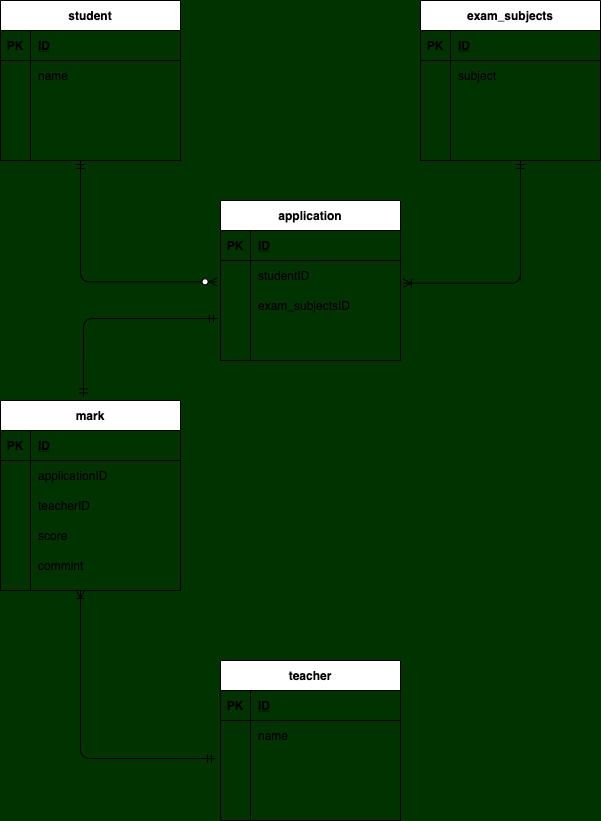

The diagram above was exported from draw.io. Its source (the exported page's mxGraphModel, read from the mxfile embedded in the PNG):
<mxGraphModel dx="239" dy="680" grid="1" gridSize="10" guides="1" tooltips="1" connect="1" arrows="1" fold="1" page="1" pageScale="1" pageWidth="827" pageHeight="1169" background="#003300" math="0" shadow="0">
  <root>
    <mxCell id="0" />
    <mxCell id="1" parent="0" />
    <mxCell id="84" value="student" style="shape=table;startSize=30;container=1;collapsible=1;childLayout=tableLayout;fixedRows=1;rowLines=0;fontStyle=1;align=center;resizeLast=1;" parent="1" vertex="1">
      <mxGeometry x="40" y="200" width="180" height="160" as="geometry" />
    </mxCell>
    <mxCell id="85" value="" style="shape=partialRectangle;collapsible=0;dropTarget=0;pointerEvents=0;fillColor=none;top=0;left=0;bottom=1;right=0;points=[[0,0.5],[1,0.5]];portConstraint=eastwest;" parent="84" vertex="1">
      <mxGeometry y="30" width="180" height="30" as="geometry" />
    </mxCell>
    <mxCell id="86" value="PK" style="shape=partialRectangle;connectable=0;fillColor=none;top=0;left=0;bottom=0;right=0;fontStyle=1;overflow=hidden;" parent="85" vertex="1">
      <mxGeometry width="30" height="30" as="geometry" />
    </mxCell>
    <mxCell id="87" value="ID" style="shape=partialRectangle;connectable=0;fillColor=none;top=0;left=0;bottom=0;right=0;align=left;spacingLeft=6;fontStyle=5;overflow=hidden;" parent="85" vertex="1">
      <mxGeometry x="30" width="150" height="30" as="geometry" />
    </mxCell>
    <mxCell id="88" value="" style="shape=partialRectangle;collapsible=0;dropTarget=0;pointerEvents=0;fillColor=none;top=0;left=0;bottom=0;right=0;points=[[0,0.5],[1,0.5]];portConstraint=eastwest;" parent="84" vertex="1">
      <mxGeometry y="60" width="180" height="30" as="geometry" />
    </mxCell>
    <mxCell id="89" value="" style="shape=partialRectangle;connectable=0;fillColor=none;top=0;left=0;bottom=0;right=0;editable=1;overflow=hidden;" parent="88" vertex="1">
      <mxGeometry width="30" height="30" as="geometry" />
    </mxCell>
    <mxCell id="90" value="name" style="shape=partialRectangle;connectable=0;fillColor=none;top=0;left=0;bottom=0;right=0;align=left;spacingLeft=6;overflow=hidden;" parent="88" vertex="1">
      <mxGeometry x="30" width="150" height="30" as="geometry" />
    </mxCell>
    <mxCell id="91" value="" style="shape=partialRectangle;collapsible=0;dropTarget=0;pointerEvents=0;fillColor=none;top=0;left=0;bottom=0;right=0;points=[[0,0.5],[1,0.5]];portConstraint=eastwest;" parent="84" vertex="1">
      <mxGeometry y="90" width="180" height="30" as="geometry" />
    </mxCell>
    <mxCell id="92" value="" style="shape=partialRectangle;connectable=0;fillColor=none;top=0;left=0;bottom=0;right=0;editable=1;overflow=hidden;" parent="91" vertex="1">
      <mxGeometry width="30" height="30" as="geometry" />
    </mxCell>
    <mxCell id="93" value="" style="shape=partialRectangle;connectable=0;fillColor=none;top=0;left=0;bottom=0;right=0;align=left;spacingLeft=6;overflow=hidden;" parent="91" vertex="1">
      <mxGeometry x="30" width="150" height="30" as="geometry" />
    </mxCell>
    <mxCell id="94" value="" style="shape=partialRectangle;collapsible=0;dropTarget=0;pointerEvents=0;fillColor=none;top=0;left=0;bottom=0;right=0;points=[[0,0.5],[1,0.5]];portConstraint=eastwest;" parent="84" vertex="1">
      <mxGeometry y="120" width="180" height="30" as="geometry" />
    </mxCell>
    <mxCell id="95" value="" style="shape=partialRectangle;connectable=0;fillColor=none;top=0;left=0;bottom=0;right=0;editable=1;overflow=hidden;" parent="94" vertex="1">
      <mxGeometry width="30" height="30" as="geometry" />
    </mxCell>
    <mxCell id="96" value="" style="shape=partialRectangle;connectable=0;fillColor=none;top=0;left=0;bottom=0;right=0;align=left;spacingLeft=6;overflow=hidden;" parent="94" vertex="1">
      <mxGeometry x="30" width="150" height="30" as="geometry" />
    </mxCell>
    <mxCell id="97" value="exam_subjects" style="shape=table;startSize=30;container=1;collapsible=1;childLayout=tableLayout;fixedRows=1;rowLines=0;fontStyle=1;align=center;resizeLast=1;" parent="1" vertex="1">
      <mxGeometry x="460" y="200" width="180" height="160" as="geometry" />
    </mxCell>
    <mxCell id="98" value="" style="shape=partialRectangle;collapsible=0;dropTarget=0;pointerEvents=0;fillColor=none;top=0;left=0;bottom=1;right=0;points=[[0,0.5],[1,0.5]];portConstraint=eastwest;" parent="97" vertex="1">
      <mxGeometry y="30" width="180" height="30" as="geometry" />
    </mxCell>
    <mxCell id="99" value="PK" style="shape=partialRectangle;connectable=0;fillColor=none;top=0;left=0;bottom=0;right=0;fontStyle=1;overflow=hidden;" parent="98" vertex="1">
      <mxGeometry width="30" height="30" as="geometry" />
    </mxCell>
    <mxCell id="100" value="ID" style="shape=partialRectangle;connectable=0;fillColor=none;top=0;left=0;bottom=0;right=0;align=left;spacingLeft=6;fontStyle=5;overflow=hidden;" parent="98" vertex="1">
      <mxGeometry x="30" width="150" height="30" as="geometry" />
    </mxCell>
    <mxCell id="101" value="" style="shape=partialRectangle;collapsible=0;dropTarget=0;pointerEvents=0;fillColor=none;top=0;left=0;bottom=0;right=0;points=[[0,0.5],[1,0.5]];portConstraint=eastwest;" parent="97" vertex="1">
      <mxGeometry y="60" width="180" height="30" as="geometry" />
    </mxCell>
    <mxCell id="102" value="" style="shape=partialRectangle;connectable=0;fillColor=none;top=0;left=0;bottom=0;right=0;editable=1;overflow=hidden;" parent="101" vertex="1">
      <mxGeometry width="30" height="30" as="geometry" />
    </mxCell>
    <mxCell id="103" value="subject" style="shape=partialRectangle;connectable=0;fillColor=none;top=0;left=0;bottom=0;right=0;align=left;spacingLeft=6;overflow=hidden;" parent="101" vertex="1">
      <mxGeometry x="30" width="150" height="30" as="geometry" />
    </mxCell>
    <mxCell id="104" value="" style="shape=partialRectangle;collapsible=0;dropTarget=0;pointerEvents=0;fillColor=none;top=0;left=0;bottom=0;right=0;points=[[0,0.5],[1,0.5]];portConstraint=eastwest;" parent="97" vertex="1">
      <mxGeometry y="90" width="180" height="30" as="geometry" />
    </mxCell>
    <mxCell id="105" value="" style="shape=partialRectangle;connectable=0;fillColor=none;top=0;left=0;bottom=0;right=0;editable=1;overflow=hidden;" parent="104" vertex="1">
      <mxGeometry width="30" height="30" as="geometry" />
    </mxCell>
    <mxCell id="106" value="" style="shape=partialRectangle;connectable=0;fillColor=none;top=0;left=0;bottom=0;right=0;align=left;spacingLeft=6;overflow=hidden;" parent="104" vertex="1">
      <mxGeometry x="30" width="150" height="30" as="geometry" />
    </mxCell>
    <mxCell id="107" value="" style="shape=partialRectangle;collapsible=0;dropTarget=0;pointerEvents=0;fillColor=none;top=0;left=0;bottom=0;right=0;points=[[0,0.5],[1,0.5]];portConstraint=eastwest;" parent="97" vertex="1">
      <mxGeometry y="120" width="180" height="30" as="geometry" />
    </mxCell>
    <mxCell id="108" value="" style="shape=partialRectangle;connectable=0;fillColor=none;top=0;left=0;bottom=0;right=0;editable=1;overflow=hidden;" parent="107" vertex="1">
      <mxGeometry width="30" height="30" as="geometry" />
    </mxCell>
    <mxCell id="109" value="" style="shape=partialRectangle;connectable=0;fillColor=none;top=0;left=0;bottom=0;right=0;align=left;spacingLeft=6;overflow=hidden;" parent="107" vertex="1">
      <mxGeometry x="30" width="150" height="30" as="geometry" />
    </mxCell>
    <mxCell id="110" value="application" style="shape=table;startSize=30;container=1;collapsible=1;childLayout=tableLayout;fixedRows=1;rowLines=0;fontStyle=1;align=center;resizeLast=1;" parent="1" vertex="1">
      <mxGeometry x="260" y="400" width="180" height="160" as="geometry" />
    </mxCell>
    <mxCell id="111" value="" style="shape=partialRectangle;collapsible=0;dropTarget=0;pointerEvents=0;fillColor=none;top=0;left=0;bottom=1;right=0;points=[[0,0.5],[1,0.5]];portConstraint=eastwest;" parent="110" vertex="1">
      <mxGeometry y="30" width="180" height="30" as="geometry" />
    </mxCell>
    <mxCell id="112" value="PK" style="shape=partialRectangle;connectable=0;fillColor=none;top=0;left=0;bottom=0;right=0;fontStyle=1;overflow=hidden;" parent="111" vertex="1">
      <mxGeometry width="30" height="30" as="geometry" />
    </mxCell>
    <mxCell id="113" value="ID" style="shape=partialRectangle;connectable=0;fillColor=none;top=0;left=0;bottom=0;right=0;align=left;spacingLeft=6;fontStyle=5;overflow=hidden;" parent="111" vertex="1">
      <mxGeometry x="30" width="150" height="30" as="geometry" />
    </mxCell>
    <mxCell id="114" value="" style="shape=partialRectangle;collapsible=0;dropTarget=0;pointerEvents=0;fillColor=none;top=0;left=0;bottom=0;right=0;points=[[0,0.5],[1,0.5]];portConstraint=eastwest;" parent="110" vertex="1">
      <mxGeometry y="60" width="180" height="30" as="geometry" />
    </mxCell>
    <mxCell id="115" value="" style="shape=partialRectangle;connectable=0;fillColor=none;top=0;left=0;bottom=0;right=0;editable=1;overflow=hidden;" parent="114" vertex="1">
      <mxGeometry width="30" height="30" as="geometry" />
    </mxCell>
    <mxCell id="116" value="studentID" style="shape=partialRectangle;connectable=0;fillColor=none;top=0;left=0;bottom=0;right=0;align=left;spacingLeft=6;overflow=hidden;" parent="114" vertex="1">
      <mxGeometry x="30" width="150" height="30" as="geometry" />
    </mxCell>
    <mxCell id="117" value="" style="shape=partialRectangle;collapsible=0;dropTarget=0;pointerEvents=0;fillColor=none;top=0;left=0;bottom=0;right=0;points=[[0,0.5],[1,0.5]];portConstraint=eastwest;" parent="110" vertex="1">
      <mxGeometry y="90" width="180" height="30" as="geometry" />
    </mxCell>
    <mxCell id="118" value="" style="shape=partialRectangle;connectable=0;fillColor=none;top=0;left=0;bottom=0;right=0;editable=1;overflow=hidden;" parent="117" vertex="1">
      <mxGeometry width="30" height="30" as="geometry" />
    </mxCell>
    <mxCell id="119" value="exam_subjectsID" style="shape=partialRectangle;connectable=0;fillColor=none;top=0;left=0;bottom=0;right=0;align=left;spacingLeft=6;overflow=hidden;" parent="117" vertex="1">
      <mxGeometry x="30" width="150" height="30" as="geometry" />
    </mxCell>
    <mxCell id="120" value="" style="shape=partialRectangle;collapsible=0;dropTarget=0;pointerEvents=0;fillColor=none;top=0;left=0;bottom=0;right=0;points=[[0,0.5],[1,0.5]];portConstraint=eastwest;" parent="110" vertex="1">
      <mxGeometry y="120" width="180" height="30" as="geometry" />
    </mxCell>
    <mxCell id="121" value="" style="shape=partialRectangle;connectable=0;fillColor=none;top=0;left=0;bottom=0;right=0;editable=1;overflow=hidden;" parent="120" vertex="1">
      <mxGeometry width="30" height="30" as="geometry" />
    </mxCell>
    <mxCell id="122" value="" style="shape=partialRectangle;connectable=0;fillColor=none;top=0;left=0;bottom=0;right=0;align=left;spacingLeft=6;overflow=hidden;" parent="120" vertex="1">
      <mxGeometry x="30" width="150" height="30" as="geometry" />
    </mxCell>
    <mxCell id="123" value="mark" style="shape=table;startSize=30;container=1;collapsible=1;childLayout=tableLayout;fixedRows=1;rowLines=0;fontStyle=1;align=center;resizeLast=1;" parent="1" vertex="1">
      <mxGeometry x="40" y="600" width="180" height="190" as="geometry" />
    </mxCell>
    <mxCell id="124" value="" style="shape=partialRectangle;collapsible=0;dropTarget=0;pointerEvents=0;fillColor=none;top=0;left=0;bottom=1;right=0;points=[[0,0.5],[1,0.5]];portConstraint=eastwest;" parent="123" vertex="1">
      <mxGeometry y="30" width="180" height="30" as="geometry" />
    </mxCell>
    <mxCell id="125" value="PK" style="shape=partialRectangle;connectable=0;fillColor=none;top=0;left=0;bottom=0;right=0;fontStyle=1;overflow=hidden;" parent="124" vertex="1">
      <mxGeometry width="30" height="30" as="geometry" />
    </mxCell>
    <mxCell id="126" value="ID" style="shape=partialRectangle;connectable=0;fillColor=none;top=0;left=0;bottom=0;right=0;align=left;spacingLeft=6;fontStyle=5;overflow=hidden;" parent="124" vertex="1">
      <mxGeometry x="30" width="150" height="30" as="geometry" />
    </mxCell>
    <mxCell id="127" value="" style="shape=partialRectangle;collapsible=0;dropTarget=0;pointerEvents=0;fillColor=none;top=0;left=0;bottom=0;right=0;points=[[0,0.5],[1,0.5]];portConstraint=eastwest;" parent="123" vertex="1">
      <mxGeometry y="60" width="180" height="30" as="geometry" />
    </mxCell>
    <mxCell id="128" value="" style="shape=partialRectangle;connectable=0;fillColor=none;top=0;left=0;bottom=0;right=0;editable=1;overflow=hidden;" parent="127" vertex="1">
      <mxGeometry width="30" height="30" as="geometry" />
    </mxCell>
    <mxCell id="129" value="applicationID" style="shape=partialRectangle;connectable=0;fillColor=none;top=0;left=0;bottom=0;right=0;align=left;spacingLeft=6;overflow=hidden;" parent="127" vertex="1">
      <mxGeometry x="30" width="150" height="30" as="geometry" />
    </mxCell>
    <mxCell id="130" value="" style="shape=partialRectangle;collapsible=0;dropTarget=0;pointerEvents=0;fillColor=none;top=0;left=0;bottom=0;right=0;points=[[0,0.5],[1,0.5]];portConstraint=eastwest;" parent="123" vertex="1">
      <mxGeometry y="90" width="180" height="30" as="geometry" />
    </mxCell>
    <mxCell id="131" value="" style="shape=partialRectangle;connectable=0;fillColor=none;top=0;left=0;bottom=0;right=0;editable=1;overflow=hidden;" parent="130" vertex="1">
      <mxGeometry width="30" height="30" as="geometry" />
    </mxCell>
    <mxCell id="132" value="teacherID" style="shape=partialRectangle;connectable=0;fillColor=none;top=0;left=0;bottom=0;right=0;align=left;spacingLeft=6;overflow=hidden;" parent="130" vertex="1">
      <mxGeometry x="30" width="150" height="30" as="geometry" />
    </mxCell>
    <mxCell id="133" value="" style="shape=partialRectangle;collapsible=0;dropTarget=0;pointerEvents=0;fillColor=none;top=0;left=0;bottom=0;right=0;points=[[0,0.5],[1,0.5]];portConstraint=eastwest;" parent="123" vertex="1">
      <mxGeometry y="120" width="180" height="30" as="geometry" />
    </mxCell>
    <mxCell id="134" value="" style="shape=partialRectangle;connectable=0;fillColor=none;top=0;left=0;bottom=0;right=0;editable=1;overflow=hidden;" parent="133" vertex="1">
      <mxGeometry width="30" height="30" as="geometry" />
    </mxCell>
    <mxCell id="135" value="score" style="shape=partialRectangle;connectable=0;fillColor=none;top=0;left=0;bottom=0;right=0;align=left;spacingLeft=6;overflow=hidden;" parent="133" vertex="1">
      <mxGeometry x="30" width="150" height="30" as="geometry" />
    </mxCell>
    <mxCell id="172" value="" style="shape=partialRectangle;collapsible=0;dropTarget=0;pointerEvents=0;fillColor=none;top=0;left=0;bottom=0;right=0;points=[[0,0.5],[1,0.5]];portConstraint=eastwest;" vertex="1" parent="123">
      <mxGeometry y="150" width="180" height="30" as="geometry" />
    </mxCell>
    <mxCell id="173" value="" style="shape=partialRectangle;connectable=0;fillColor=none;top=0;left=0;bottom=0;right=0;editable=1;overflow=hidden;" vertex="1" parent="172">
      <mxGeometry width="30" height="30" as="geometry" />
    </mxCell>
    <mxCell id="174" value="commint" style="shape=partialRectangle;connectable=0;fillColor=none;top=0;left=0;bottom=0;right=0;align=left;spacingLeft=6;overflow=hidden;" vertex="1" parent="172">
      <mxGeometry x="30" width="150" height="30" as="geometry" />
    </mxCell>
    <mxCell id="136" value="teacher" style="shape=table;startSize=30;container=1;collapsible=1;childLayout=tableLayout;fixedRows=1;rowLines=0;fontStyle=1;align=center;resizeLast=1;" parent="1" vertex="1">
      <mxGeometry x="260" y="860" width="180" height="160" as="geometry" />
    </mxCell>
    <mxCell id="137" value="" style="shape=partialRectangle;collapsible=0;dropTarget=0;pointerEvents=0;fillColor=none;top=0;left=0;bottom=1;right=0;points=[[0,0.5],[1,0.5]];portConstraint=eastwest;" parent="136" vertex="1">
      <mxGeometry y="30" width="180" height="30" as="geometry" />
    </mxCell>
    <mxCell id="138" value="PK" style="shape=partialRectangle;connectable=0;fillColor=none;top=0;left=0;bottom=0;right=0;fontStyle=1;overflow=hidden;" parent="137" vertex="1">
      <mxGeometry width="30" height="30" as="geometry" />
    </mxCell>
    <mxCell id="139" value="ID" style="shape=partialRectangle;connectable=0;fillColor=none;top=0;left=0;bottom=0;right=0;align=left;spacingLeft=6;fontStyle=5;overflow=hidden;" parent="137" vertex="1">
      <mxGeometry x="30" width="150" height="30" as="geometry" />
    </mxCell>
    <mxCell id="140" value="" style="shape=partialRectangle;collapsible=0;dropTarget=0;pointerEvents=0;fillColor=none;top=0;left=0;bottom=0;right=0;points=[[0,0.5],[1,0.5]];portConstraint=eastwest;" parent="136" vertex="1">
      <mxGeometry y="60" width="180" height="30" as="geometry" />
    </mxCell>
    <mxCell id="141" value="" style="shape=partialRectangle;connectable=0;fillColor=none;top=0;left=0;bottom=0;right=0;editable=1;overflow=hidden;" parent="140" vertex="1">
      <mxGeometry width="30" height="30" as="geometry" />
    </mxCell>
    <mxCell id="142" value="name" style="shape=partialRectangle;connectable=0;fillColor=none;top=0;left=0;bottom=0;right=0;align=left;spacingLeft=6;overflow=hidden;" parent="140" vertex="1">
      <mxGeometry x="30" width="150" height="30" as="geometry" />
    </mxCell>
    <mxCell id="143" value="" style="shape=partialRectangle;collapsible=0;dropTarget=0;pointerEvents=0;fillColor=none;top=0;left=0;bottom=0;right=0;points=[[0,0.5],[1,0.5]];portConstraint=eastwest;" parent="136" vertex="1">
      <mxGeometry y="90" width="180" height="30" as="geometry" />
    </mxCell>
    <mxCell id="144" value="" style="shape=partialRectangle;connectable=0;fillColor=none;top=0;left=0;bottom=0;right=0;editable=1;overflow=hidden;" parent="143" vertex="1">
      <mxGeometry width="30" height="30" as="geometry" />
    </mxCell>
    <mxCell id="145" value="" style="shape=partialRectangle;connectable=0;fillColor=none;top=0;left=0;bottom=0;right=0;align=left;spacingLeft=6;overflow=hidden;" parent="143" vertex="1">
      <mxGeometry x="30" width="150" height="30" as="geometry" />
    </mxCell>
    <mxCell id="146" value="" style="shape=partialRectangle;collapsible=0;dropTarget=0;pointerEvents=0;fillColor=none;top=0;left=0;bottom=0;right=0;points=[[0,0.5],[1,0.5]];portConstraint=eastwest;" parent="136" vertex="1">
      <mxGeometry y="120" width="180" height="30" as="geometry" />
    </mxCell>
    <mxCell id="147" value="" style="shape=partialRectangle;connectable=0;fillColor=none;top=0;left=0;bottom=0;right=0;editable=1;overflow=hidden;" parent="146" vertex="1">
      <mxGeometry width="30" height="30" as="geometry" />
    </mxCell>
    <mxCell id="148" value="" style="shape=partialRectangle;connectable=0;fillColor=none;top=0;left=0;bottom=0;right=0;align=left;spacingLeft=6;overflow=hidden;" parent="146" vertex="1">
      <mxGeometry x="30" width="150" height="30" as="geometry" />
    </mxCell>
    <mxCell id="164" value="" style="endArrow=none;html=1;" parent="1" edge="1">
      <mxGeometry width="50" height="50" relative="1" as="geometry">
        <mxPoint x="560" y="480" as="sourcePoint" />
        <mxPoint x="560" y="360" as="targetPoint" />
      </mxGeometry>
    </mxCell>
    <mxCell id="165" value="" style="endArrow=ERmandOne;html=1;edgeStyle=orthogonalEdgeStyle;exitX=1.016;exitY=0.757;exitDx=0;exitDy=0;exitPerimeter=0;startArrow=ERoneToMany;startFill=0;endFill=0;" parent="1" source="114" edge="1">
      <mxGeometry width="50" height="50" relative="1" as="geometry">
        <mxPoint x="560" y="540" as="sourcePoint" />
        <mxPoint x="560" y="360" as="targetPoint" />
        <Array as="points">
          <mxPoint x="560" y="483" />
        </Array>
      </mxGeometry>
    </mxCell>
    <mxCell id="166" value="" style="endArrow=ERmandOne;html=1;edgeStyle=orthogonalEdgeStyle;exitX=-0.019;exitY=0.711;exitDx=0;exitDy=0;exitPerimeter=0;endFill=0;startArrow=ERzeroToMany;startFill=1;" parent="1" source="114" edge="1">
      <mxGeometry width="50" height="50" relative="1" as="geometry">
        <mxPoint x="120" y="480" as="sourcePoint" />
        <mxPoint x="120" y="360" as="targetPoint" />
      </mxGeometry>
    </mxCell>
    <mxCell id="167" value="" style="endArrow=ERmandOne;html=1;exitX=0.461;exitY=-0.019;exitDx=0;exitDy=0;exitPerimeter=0;edgeStyle=orthogonalEdgeStyle;entryX=-0.017;entryY=0.933;entryDx=0;entryDy=0;entryPerimeter=0;endFill=0;startArrow=ERmandOne;startFill=0;" parent="1" source="123" target="117" edge="1">
      <mxGeometry width="50" height="50" relative="1" as="geometry">
        <mxPoint x="250" y="630" as="sourcePoint" />
        <mxPoint x="123" y="520" as="targetPoint" />
      </mxGeometry>
    </mxCell>
    <mxCell id="171" value="" style="endArrow=ERoneToMany;html=1;edgeStyle=orthogonalEdgeStyle;exitX=-0.028;exitY=0.267;exitDx=0;exitDy=0;exitPerimeter=0;startArrow=ERmandOne;startFill=0;endFill=0;" parent="1" source="143" edge="1">
      <mxGeometry width="50" height="50" relative="1" as="geometry">
        <mxPoint x="120" y="960" as="sourcePoint" />
        <mxPoint x="120" y="790" as="targetPoint" />
      </mxGeometry>
    </mxCell>
  </root>
</mxGraphModel>